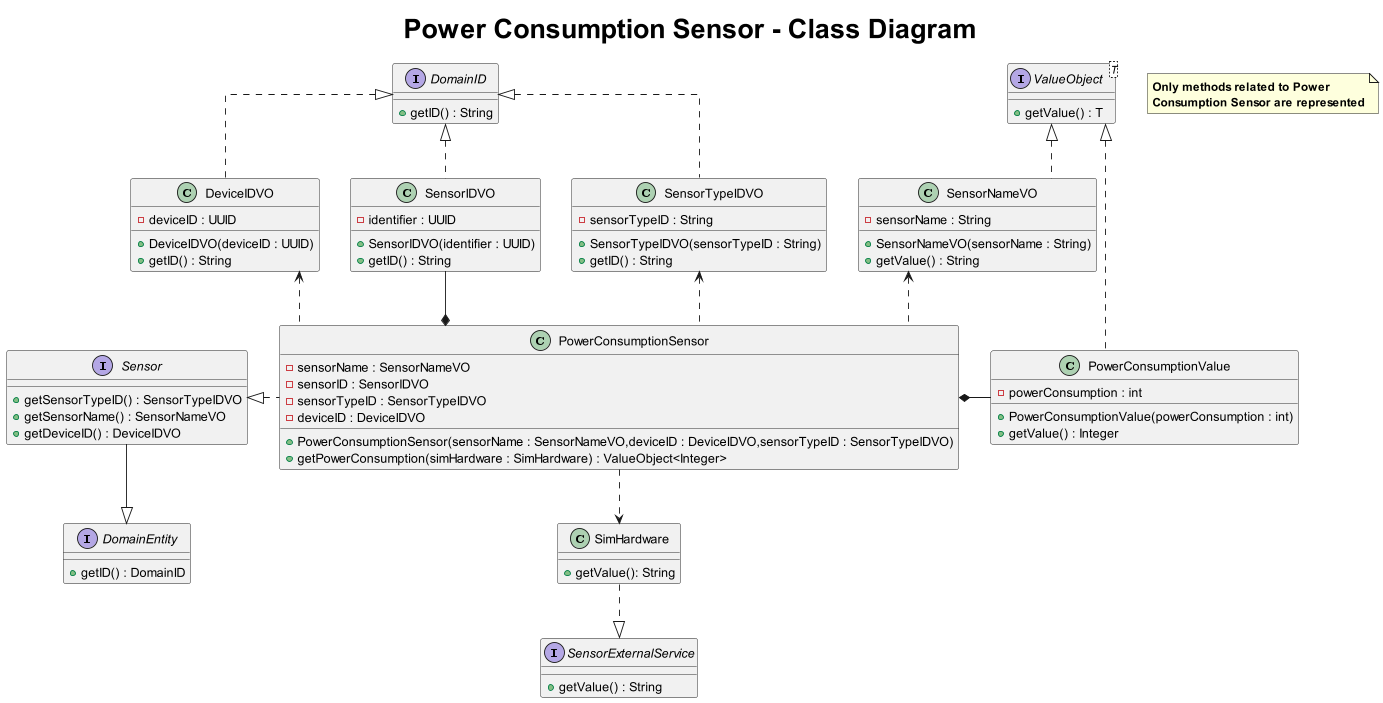

The diagram above was rendered by PlantUML. Its source (embedded in the PNG):
@startuml
title <size: 30> Power Consumption Sensor - Class Diagram

skinparam linetype ortho

note "<b>Only methods related to Power \n<b>Consumption Sensor are represented" as 1

interface Sensor {
    +getSensorTypeID() : SensorTypeIDVO
    +getSensorName() : SensorNameVO
    +getDeviceID() : DeviceIDVO
}

interface DomainEntity{
    + getID() : DomainID
}

interface DomainID{
    + getID() : String
}

interface ValueObject<T> {
    + getValue() : T
}

class PowerConsumptionSensor{
    - sensorName : SensorNameVO
    - sensorID : SensorIDVO
    - sensorTypeID : SensorTypeIDVO
    - deviceID : DeviceIDVO

    + PowerConsumptionSensor(sensorName : SensorNameVO,deviceID : DeviceIDVO,sensorTypeID : SensorTypeIDVO)
    + getPowerConsumption(simHardware : SimHardware) : ValueObject<Integer>
}

class PowerConsumptionValue{
    - powerConsumption : int

    + PowerConsumptionValue(powerConsumption : int)
    + getValue() : Integer
}

class SimHardware{
    + getValue(): String
}

class SensorNameVO{
    - sensorName : String
    + SensorNameVO(sensorName : String)
    + getValue() : String
}

class SensorIDVO{
    - identifier : UUID
    + SensorIDVO(identifier : UUID)
    + getID() : String
}


class SensorTypeIDVO{
    - sensorTypeID : String
    + SensorTypeIDVO(sensorTypeID : String)
    + getID() : String
}

class DeviceIDVO{
    - deviceID : UUID
    + DeviceIDVO(deviceID : UUID)
    + getID() : String
}

interface SensorExternalService{
    + getValue() : String
}


Sensor --|> DomainEntity
Sensor <|..right PowerConsumptionSensor
SimHardware <..up PowerConsumptionSensor
SimHardware ..|> SensorExternalService

SensorNameVO <.. PowerConsumptionSensor
SensorIDVO --* PowerConsumptionSensor
PowerConsumptionValue --left* PowerConsumptionSensor
SensorTypeIDVO <.. PowerConsumptionSensor
DeviceIDVO <.. PowerConsumptionSensor

ValueObject <|.. SensorNameVO
DomainID  <|.. SensorIDVO
DomainID  <|.. SensorTypeIDVO
DomainID  <|.. DeviceIDVO

ValueObject <|.. PowerConsumptionValue

@enduml